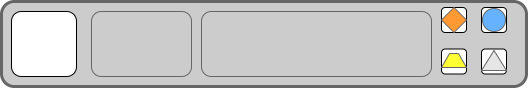

The diagram above was exported from draw.io. Its source (the exported page's mxGraphModel, read from the mxfile embedded in the PNG):
<mxGraphModel dx="1038" dy="489" grid="1" gridSize="10" guides="1" tooltips="1" connect="1" arrows="1" fold="1" page="1" pageScale="1" pageWidth="850" pageHeight="850" math="0" shadow="0">
  <root>
    <mxCell id="0" />
    <mxCell id="1" parent="0" />
    <mxCell id="Su5A72Gd2srlhceYshUI-1" value="" style="rounded=1;whiteSpace=wrap;html=1;strokeColor=#666666;fillColor=#CCCCCC;strokeWidth=3;" parent="1" vertex="1">
      <mxGeometry x="160" y="380" width="525" height="85" as="geometry" />
    </mxCell>
    <mxCell id="2TMWnK4rU8U14nslkD2a-1" value="" style="rounded=1;whiteSpace=wrap;html=1;strokeWidth=1;" vertex="1" parent="1">
      <mxGeometry x="170" y="390" width="65" height="65" as="geometry" />
    </mxCell>
    <mxCell id="2TMWnK4rU8U14nslkD2a-2" value="" style="rounded=1;whiteSpace=wrap;html=1;strokeColor=#666666;strokeWidth=1;fillColor=#CCCCCC;" vertex="1" parent="1">
      <mxGeometry x="250" y="390" width="100" height="65" as="geometry" />
    </mxCell>
    <mxCell id="2TMWnK4rU8U14nslkD2a-3" value="" style="rounded=1;whiteSpace=wrap;html=1;strokeColor=#666666;strokeWidth=1;fillColor=#CCCCCC;" vertex="1" parent="1">
      <mxGeometry x="360" y="390" width="230" height="65" as="geometry" />
    </mxCell>
    <mxCell id="2TMWnK4rU8U14nslkD2a-6" value="" style="rounded=1;whiteSpace=wrap;html=1;strokeWidth=1;" vertex="1" parent="1">
      <mxGeometry x="600" y="427.5" width="25" height="25" as="geometry" />
    </mxCell>
    <mxCell id="2TMWnK4rU8U14nslkD2a-7" value="" style="rounded=1;whiteSpace=wrap;html=1;strokeWidth=1;" vertex="1" parent="1">
      <mxGeometry x="640" y="427.5" width="25" height="25" as="geometry" />
    </mxCell>
    <mxCell id="2TMWnK4rU8U14nslkD2a-8" value="" style="rounded=1;whiteSpace=wrap;html=1;strokeWidth=1;" vertex="1" parent="1">
      <mxGeometry x="640" y="386" width="25" height="25" as="geometry" />
    </mxCell>
    <mxCell id="2TMWnK4rU8U14nslkD2a-10" value="" style="rounded=1;whiteSpace=wrap;html=1;strokeWidth=1;" vertex="1" parent="1">
      <mxGeometry x="600" y="386" width="25" height="25" as="geometry" />
    </mxCell>
    <mxCell id="2TMWnK4rU8U14nslkD2a-11" value="" style="rhombus;whiteSpace=wrap;html=1;strokeColor=#666666;strokeWidth=1;fillColor=#FF9933;" vertex="1" parent="1">
      <mxGeometry x="600" y="386" width="25" height="25" as="geometry" />
    </mxCell>
    <mxCell id="2TMWnK4rU8U14nslkD2a-15" value="" style="shape=trapezoid;perimeter=trapezoidPerimeter;whiteSpace=wrap;html=1;fixedSize=1;strokeColor=#666666;strokeWidth=1;fillColor=#FFFF33;size=8;" vertex="1" parent="1">
      <mxGeometry x="600" y="432" width="25" height="14" as="geometry" />
    </mxCell>
    <mxCell id="2TMWnK4rU8U14nslkD2a-17" value="" style="verticalLabelPosition=bottom;verticalAlign=top;html=1;shape=mxgraph.basic.acute_triangle;dx=0.5;strokeColor=#666666;strokeWidth=1;fillColor=#E6E6E6;" vertex="1" parent="1">
      <mxGeometry x="640" y="429" width="25" height="20" as="geometry" />
    </mxCell>
    <mxCell id="2TMWnK4rU8U14nslkD2a-18" value="" style="ellipse;whiteSpace=wrap;html=1;aspect=fixed;strokeColor=#666666;strokeWidth=1;fillColor=#66B2FF;" vertex="1" parent="1">
      <mxGeometry x="641" y="387" width="23" height="23" as="geometry" />
    </mxCell>
  </root>
</mxGraphModel>